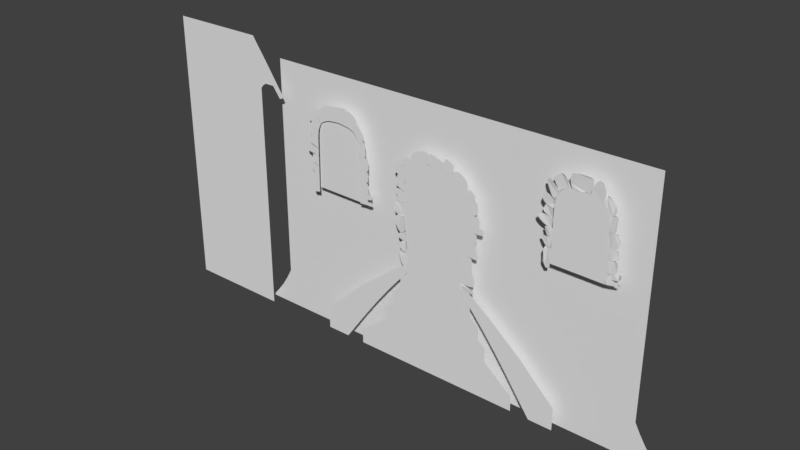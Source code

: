 # Source: Level2A_009.blend  (saved by Blender 2.79.0; exported with 4.5.12 LTS)
import bpy
from mathutils import Matrix  # noqa: F401  (used for matrix-valued properties, if any)

bpy.ops.wm.read_factory_settings(use_empty=True)
scene = bpy.context.scene
scene.name = 'Scene'

# ---- collections
col_collection_1 = bpy.data.collections.new('Collection 1'); scene.collection.children.link(col_collection_1)

# ---- world
world_world = bpy.data.worlds.new('World'); scene.world = world_world
world_world.color = (0.05088, 0.05088, 0.05088)
world_world.use_sun_shadow = False
world_world.sun_shadow_jitter_overblur = 0.0
world_world.cycles.sampling_method = 'MANUAL'

# ---- meshes
me_circle_001 = bpy.data.meshes.new('Circle.001')
me_circle_001.from_pydata([(0.0, 1.0, 0.0), (-0.1951, 0.9808, 0.0), (-0.3827, 0.9239, 0.0), (-0.5556, 0.8315, 0.0), (-0.7071, 0.7071, 0.0), (-0.8315, 0.5556, 0.0), (-0.9239, 0.3827, 0.0), (-0.9808, 0.1951, 0.0), (-1.0, 7.55e-08, 0.0), (-0.9808, -0.1951, 0.0), (-0.9239, -0.3827, 0.0), (-0.8315, -0.5556, 0.0), (-0.7071, -0.7071, 0.0), (-0.5556, -0.8315, 0.0), (-0.3827, -0.9239, 0.0), (-0.1951, -0.9808, 0.0), (3.258e-07, -1.0, 0.0), (0.1951, -0.9808, 0.0), (0.3827, -0.9239, 0.0), (0.5556, -0.8315, 0.0), (0.7071, -0.7071, 0.0), (0.8315, -0.5556, 0.0), (0.9239, -0.3827, 0.0), (0.9808, -0.1951, 0.0), (1.0, 9.656e-07, 0.0), (0.9808, 0.1951, 0.0), (0.9239, 0.3827, 0.0), (0.8315, 0.5556, 0.0), (0.7071, 0.7071, 0.0), (0.5556, 0.8315, 0.0), (0.3827, 0.9239, 0.0), (0.1951, 0.9808, 0.0)], [(1, 0), (2, 1), (3, 2), (4, 3), (5, 4), (6, 5), (7, 6), (8, 7), (9, 8), (10, 9), (11, 10), (12, 11), (13, 12), (14, 13), (15, 14), (16, 15), (17, 16), (18, 17), (19, 18), (20, 19), (21, 20), (22, 21), (23, 22), (24, 23), (25, 24), (26, 25), (27, 26), (28, 27), (29, 28), (30, 29), (31, 30), (0, 31)], [])
me_circle_001.use_remesh_preserve_volume = False
me_circle_001.use_remesh_preserve_attributes = False
me_circle_001.use_mirror_vertex_groups = False
me_circle_001.update()
me_plane_010 = bpy.data.meshes.new('Plane.010')
me_plane_010.from_pydata([(-1.516, 0.2181, -5.324e-08), (1.568, 0.2181, -5.324e-08), (-0.9366, 1.062, 5.644e-09), (0.9804, 1.062, 5.644e-09), (-1.516, -0.305, -3.038e-08), (1.568, -0.305, -3.038e-08), (-1.887, -0.7891, -9.217e-09), (1.939, -0.7891, -9.217e-09), (-1.887, -1.441, 1.93e-08), (1.939, -1.441, 1.93e-08), (-2.201, -1.784, 3.429e-08), (2.253, -1.784, 3.429e-08), (-2.201, -2.564, 6.838e-08), (2.253, -2.564, 6.838e-08), (-3.355, -3.896, 1.266e-07), (3.407, -3.896, 1.266e-07), (-3.355, -4.729, 1.63e-07), (3.407, -4.729, 1.63e-07)], [], [(0, 1, 3, 2), (1, 0, 4, 5), (5, 4, 6, 7), (7, 6, 8, 9), (9, 8, 10, 11), (11, 10, 12, 13), (13, 12, 14, 15), (15, 14, 16, 17)])
me_plane_010.use_remesh_preserve_volume = False
me_plane_010.use_remesh_preserve_attributes = False
me_plane_010.use_mirror_vertex_groups = False
me_plane_010.update()
me_plane_009 = bpy.data.meshes.new('Plane.009')
me_plane_009.from_pydata([(10.32, -1.0, 2.842e-14), (8.325, -1.0, 2.842e-14), (10.29, 0.9375, 2.842e-14), (8.356, 0.9375, 2.842e-14), (10.32, 4.768e-07, 2.842e-14), (8.325, 4.768e-07, 2.842e-14), (8.325, 0.5, 2.842e-14), (10.32, 0.4375, 2.842e-14), (9.325, 0.9889, 4.873e-10), (9.825, 0.9916, 3.654e-10), (8.825, 0.9916, 3.654e-10), (10.04, 1.0, 2.842e-14), (8.606, 1.0, 2.842e-14), (8.45, 1.0, 2.842e-14), (8.325, 0.75, 2.842e-14), (10.2, 1.0, 2.842e-14), (10.32, 0.75, 2.842e-14), (8.988, 2.154, 8.686e-08), (7.643, 1.803, 5.505e-08), (8.089, 2.202, 8.731e-08), (8.553, 2.204, 8.719e-08), (7.856, 2.109, 7.86e-08), (8.756, 2.212, 8.686e-08), (7.756, 2.03, 7.037e-08), (7.683, 1.938, 6.204e-08), (7.627, 1.632, 5.53e-08), (8.901, 2.212, 8.686e-08), (7.607, 0.01892, 7.062e-08), (7.607, 0.9467, 7.062e-08), (7.607, 1.411, 7.062e-08), (7.448, 3.673, 2.283e-07), (6.323, 3.379, 2.018e-07), (6.696, 3.712, 2.287e-07), (7.084, 3.714, 2.286e-07), (6.501, 3.635, 2.214e-07), (7.254, 3.721, 2.283e-07), (6.417, 3.569, 2.146e-07), (6.356, 3.492, 2.076e-07), (6.31, 3.236, 2.02e-07), (7.375, 3.721, 2.283e-07), (6.293, 1.887, 2.148e-07), (6.293, 2.663, 2.148e-07), (6.293, 3.051, 2.148e-07), (6.066, 4.83, 3.465e-07), (5.183, 4.599, 3.256e-07), (5.476, 4.861, 3.468e-07), (5.781, 4.863, 3.468e-07), (5.323, 4.8, 3.411e-07), (5.914, 4.868, 3.465e-07), (5.257, 4.748, 3.357e-07), (5.209, 4.688, 3.302e-07), (5.173, 4.487, 3.258e-07), (6.009, 4.868, 3.465e-07), (5.16, 3.428, 3.359e-07), (5.16, 4.037, 3.359e-07), (5.16, 4.341, 3.359e-07), (4.758, 5.894, 4.467e-07), (4.087, 5.719, 4.309e-07), (4.31, 5.918, 4.469e-07), (4.541, 5.919, 4.469e-07), (4.193, 5.872, 4.426e-07), (4.642, 5.923, 4.467e-07), (4.143, 5.832, 4.385e-07), (4.107, 5.786, 4.343e-07), (4.079, 5.634, 4.31e-07), (4.714, 5.923, 4.467e-07), (4.069, 4.83, 4.386e-07), (4.069, 5.292, 4.386e-07), (4.069, 5.523, 4.386e-07), (3.713, 6.713, 5.237e-07), (3.201, 6.579, 5.116e-07), (3.371, 6.731, 5.239e-07), (3.548, 6.732, 5.238e-07), (3.282, 6.696, 5.206e-07), (3.625, 6.735, 5.237e-07), (3.244, 6.666, 5.174e-07), (3.216, 6.631, 5.143e-07), (3.195, 6.514, 5.117e-07), (3.68, 6.735, 5.237e-07), (3.188, 5.9, 5.175e-07), (3.188, 6.253, 5.175e-07), (3.188, 6.43, 5.175e-07), (2.752, 7.42, 5.904e-07), (2.387, 7.325, 5.817e-07), (2.508, 7.433, 5.905e-07), (2.634, 7.434, 5.905e-07), (2.445, 7.408, 5.881e-07), (2.689, 7.436, 5.904e-07), (2.418, 7.386, 5.859e-07), (2.398, 7.361, 5.836e-07), (2.383, 7.278, 5.818e-07), (2.728, 7.436, 5.904e-07), (2.378, 6.841, 5.86e-07), (2.378, 7.093, 5.86e-07), (2.378, 7.218, 5.86e-07), (1.874, 7.998, 6.374e-07), (1.617, 7.931, 6.314e-07), (1.703, 8.007, 6.375e-07), (1.791, 8.008, 6.375e-07), (1.658, 7.99, 6.359e-07), (1.83, 8.009, 6.374e-07), (1.639, 7.975, 6.343e-07), (1.625, 7.957, 6.327e-07), (1.614, 7.899, 6.314e-07), (1.858, 8.009, 6.374e-07), (1.611, 7.591, 6.343e-07), (1.611, 7.768, 6.343e-07), (1.611, 7.856, 6.343e-07)], [], [(0, 4, 7, 16, 2, 15, 11, 9, 8, 10, 12, 13, 3, 14, 6, 5, 1), (11, 22, 20, 9), (8, 19, 21, 10), (15, 26, 22, 11), (12, 23, 24, 13), (3, 18, 25, 14), (9, 20, 19, 8), (13, 24, 18, 3), (2, 17, 26, 15), (10, 21, 23, 12), (6, 29, 28, 5), (5, 28, 27, 1), (6, 14, 25, 29), (21, 34, 36, 23), (17, 30, 39, 26), (26, 39, 35, 22), (22, 35, 33, 20), (28, 41, 40, 27), (19, 32, 34, 21), (23, 36, 37, 24), (29, 42, 41, 28), (20, 33, 32, 19), (18, 31, 38, 25), (25, 38, 42, 29), (24, 37, 31, 18), (33, 46, 45, 32), (42, 55, 54, 41), (31, 44, 51, 38), (37, 50, 44, 31), (34, 47, 49, 36), (38, 51, 55, 42), (30, 43, 52, 39), (39, 52, 48, 35), (35, 48, 46, 33), (32, 45, 47, 34), (41, 54, 53, 40), (36, 49, 50, 37), (48, 61, 59, 46), (45, 58, 60, 47), (54, 67, 66, 53), (49, 62, 63, 50), (46, 59, 58, 45), (55, 68, 67, 54), (44, 57, 64, 51), (50, 63, 57, 44), (47, 60, 62, 49), (51, 64, 68, 55), (43, 56, 65, 52), (52, 65, 61, 48), (60, 73, 75, 62), (64, 77, 81, 68), (56, 69, 78, 65), (65, 78, 74, 61), (61, 74, 72, 59), (58, 71, 73, 60), (67, 80, 79, 66), (62, 75, 76, 63), (59, 72, 71, 58), (68, 81, 80, 67), (57, 70, 77, 64), (63, 76, 70, 57), (75, 88, 89, 76), (72, 85, 84, 71), (81, 94, 93, 80), (70, 83, 90, 77), (76, 89, 83, 70), (73, 86, 88, 75), (77, 90, 94, 81), (69, 82, 91, 78), (78, 91, 87, 74), (74, 87, 85, 72), (71, 84, 86, 73), (80, 93, 92, 79), (87, 100, 98, 85), (84, 97, 99, 86), (93, 106, 105, 92), (88, 101, 102, 89), (85, 98, 97, 84), (94, 107, 106, 93), (83, 96, 103, 90), (89, 102, 96, 83), (86, 99, 101, 88), (90, 103, 107, 94), (82, 95, 104, 91), (91, 104, 100, 87)])
me_plane_009.use_remesh_preserve_volume = False
me_plane_009.use_remesh_preserve_attributes = False
me_plane_009.use_mirror_vertex_groups = False
me_plane_009.update()
me_plane_008 = bpy.data.meshes.new('Plane.008')
me_plane_008.from_pydata([(-1.0, -1.0, 0.0), (1.0, -1.0, 0.0), (-0.9688, 0.9375, 0.0), (0.9688, 0.9375, 0.0), (-1.0, 0.0, 0.0), (1.0, 0.0, 0.0), (1.0, 0.5, 0.0), (-1.0, 0.4375, 0.0), (0.0, 0.9889, 4.872e-10), (-0.5, 0.9916, 3.654e-10), (0.5, 0.9916, 3.654e-10), (-0.7188, 1.0, 0.0), (0.7188, 1.0, 0.0), (0.875, 1.0, 0.0), (1.0, 0.75, 0.0), (-0.875, 1.0, 0.0), (-1.0, 0.75, 0.0), (0.3369, 2.154, 8.686e-08), (1.682, 1.803, 5.505e-08), (1.236, 2.202, 8.731e-08), (0.7718, 2.204, 8.719e-08), (1.469, 2.109, 7.86e-08), (0.5688, 2.212, 8.686e-08), (1.569, 2.03, 7.037e-08), (1.642, 1.938, 6.204e-08), (1.698, 1.632, 5.53e-08), (0.4239, 2.212, 8.686e-08), (1.718, 0.01892, 7.062e-08), (1.718, 0.9467, 7.062e-08), (1.718, 1.411, 7.062e-08), (1.877, 3.673, 2.283e-07), (3.002, 3.379, 2.018e-07), (2.629, 3.712, 2.287e-07), (2.241, 3.714, 2.286e-07), (2.824, 3.635, 2.214e-07), (2.071, 3.721, 2.283e-07), (2.908, 3.569, 2.146e-07), (2.968, 3.492, 2.076e-07), (3.015, 3.236, 2.02e-07), (1.95, 3.721, 2.283e-07), (3.032, 1.887, 2.148e-07), (3.032, 2.663, 2.148e-07), (3.032, 3.051, 2.148e-07), (3.259, 4.83, 3.465e-07), (4.142, 4.599, 3.256e-07), (3.849, 4.861, 3.468e-07), (3.544, 4.863, 3.468e-07), (4.002, 4.8, 3.411e-07), (3.411, 4.868, 3.465e-07), (4.068, 4.748, 3.357e-07), (4.116, 4.688, 3.302e-07), (4.152, 4.487, 3.258e-07), (3.316, 4.868, 3.465e-07), (4.165, 3.428, 3.359e-07), (4.165, 4.037, 3.359e-07), (4.165, 4.341, 3.359e-07), (4.567, 5.894, 4.467e-07), (5.238, 5.719, 4.309e-07), (5.015, 5.918, 4.469e-07), (4.784, 5.919, 4.469e-07), (5.131, 5.872, 4.426e-07), (4.683, 5.923, 4.467e-07), (5.181, 5.832, 4.385e-07), (5.218, 5.786, 4.343e-07), (5.245, 5.634, 4.31e-07), (4.61, 5.923, 4.467e-07), (5.255, 4.83, 4.386e-07), (5.255, 5.292, 4.386e-07), (5.255, 5.523, 4.386e-07), (5.612, 6.713, 5.237e-07), (6.124, 6.579, 5.116e-07), (5.954, 6.731, 5.239e-07), (5.777, 6.732, 5.238e-07), (6.043, 6.696, 5.206e-07), (5.7, 6.735, 5.237e-07), (6.081, 6.666, 5.174e-07), (6.109, 6.631, 5.143e-07), (6.13, 6.514, 5.117e-07), (5.645, 6.735, 5.237e-07), (6.137, 5.9, 5.175e-07), (6.137, 6.253, 5.175e-07), (6.137, 6.43, 5.175e-07), (6.573, 7.42, 5.904e-07), (6.938, 7.325, 5.817e-07), (6.817, 7.433, 5.905e-07), (6.691, 7.434, 5.905e-07), (6.88, 7.408, 5.881e-07), (6.636, 7.436, 5.904e-07), (6.907, 7.386, 5.859e-07), (6.927, 7.361, 5.836e-07), (6.942, 7.278, 5.818e-07), (6.597, 7.436, 5.904e-07), (6.947, 6.841, 5.86e-07), (6.947, 7.093, 5.86e-07), (6.947, 7.218, 5.86e-07), (7.451, 7.998, 6.374e-07), (7.707, 7.931, 6.314e-07), (7.622, 8.007, 6.375e-07), (7.534, 8.008, 6.375e-07), (7.667, 7.99, 6.359e-07), (7.495, 8.009, 6.374e-07), (7.686, 7.975, 6.343e-07), (7.7, 7.957, 6.327e-07), (7.71, 7.899, 6.314e-07), (7.467, 8.009, 6.374e-07), (7.714, 7.591, 6.343e-07), (7.714, 7.768, 6.343e-07), (7.714, 7.856, 6.343e-07)], [], [(0, 1, 5, 6, 14, 3, 13, 12, 10, 8, 9, 11, 15, 2, 16, 7, 4), (11, 9, 20, 22), (8, 10, 21, 19), (15, 11, 22, 26), (12, 13, 24, 23), (3, 14, 25, 18), (9, 8, 19, 20), (13, 3, 18, 24), (2, 15, 26, 17), (10, 12, 23, 21), (6, 5, 28, 29), (5, 1, 27, 28), (6, 29, 25, 14), (21, 23, 36, 34), (17, 26, 39, 30), (26, 22, 35, 39), (22, 20, 33, 35), (28, 27, 40, 41), (19, 21, 34, 32), (23, 24, 37, 36), (29, 28, 41, 42), (20, 19, 32, 33), (18, 25, 38, 31), (25, 29, 42, 38), (24, 18, 31, 37), (33, 32, 45, 46), (42, 41, 54, 55), (31, 38, 51, 44), (37, 31, 44, 50), (34, 36, 49, 47), (38, 42, 55, 51), (30, 39, 52, 43), (39, 35, 48, 52), (35, 33, 46, 48), (32, 34, 47, 45), (41, 40, 53, 54), (36, 37, 50, 49), (48, 46, 59, 61), (45, 47, 60, 58), (54, 53, 66, 67), (49, 50, 63, 62), (46, 45, 58, 59), (55, 54, 67, 68), (44, 51, 64, 57), (50, 44, 57, 63), (47, 49, 62, 60), (51, 55, 68, 64), (43, 52, 65, 56), (52, 48, 61, 65), (60, 62, 75, 73), (64, 68, 81, 77), (56, 65, 78, 69), (65, 61, 74, 78), (61, 59, 72, 74), (58, 60, 73, 71), (67, 66, 79, 80), (62, 63, 76, 75), (59, 58, 71, 72), (68, 67, 80, 81), (57, 64, 77, 70), (63, 57, 70, 76), (75, 76, 89, 88), (72, 71, 84, 85), (81, 80, 93, 94), (70, 77, 90, 83), (76, 70, 83, 89), (73, 75, 88, 86), (77, 81, 94, 90), (69, 78, 91, 82), (78, 74, 87, 91), (74, 72, 85, 87), (71, 73, 86, 84), (80, 79, 92, 93), (87, 85, 98, 100), (84, 86, 99, 97), (93, 92, 105, 106), (88, 89, 102, 101), (85, 84, 97, 98), (94, 93, 106, 107), (83, 90, 103, 96), (89, 83, 96, 102), (86, 88, 101, 99), (90, 94, 107, 103), (82, 91, 104, 95), (91, 87, 100, 104)])
me_plane_008.use_remesh_preserve_volume = False
me_plane_008.use_remesh_preserve_attributes = False
me_plane_008.use_mirror_vertex_groups = False
me_plane_008.update()
me_plane_007 = bpy.data.meshes.new('Plane.007')
me_plane_007.from_pydata([(2.297, -7.055, -0.01107), (4.788, -5.362, -0.01107), (2.282, -5.141, -0.01107), (3.921, -4.579, -0.01107), (2.915, -4.975, -0.01107), (2.46, -5.112, -0.01107), (3.384, -4.837, -0.01107), (2.043, -5.343, -0.01107), (2.082, -6.81, -0.01107), (3.636, -6.847, -0.01107), (2.648, -7.138, -0.01107), (2.018, -6.465, -0.01107), (3.11, -7.042, -0.01107), (4.06, -6.636, -0.01107), (4.373, -4.962, -0.01107), (4.658, -5.15, -0.01107), (4.757, -5.719, -0.01107), (5.233, -5.269, -0.01107), (6.112, -4.003, -0.01107), (3.942, -4.572, -0.01107), (5.321, -2.699, -0.01107), (6.016, -4.905, -0.01107), (6.166, -4.484, -0.01107), (5.682, -5.184, -0.01107), (4.753, -5.158, -0.01107), (4.325, -4.923, -0.01107), (4.278, -4.34, -0.01107), (4.026, -4.667, -0.01107), (4.072, -4.472, -0.01107), (4.738, -3.943, -0.01107), (4.598, -4.135, -0.01107), (4.955, -3.575, -0.01107), (5.068, -3.346, -0.01107), (5.913, -3.555, -0.01107), (5.675, -3.223, -0.01107), (5.242, -2.863, -0.01107), (7.302, -2.707, -0.01107), (5.659, -1.449, -0.01107), (6.423, -4.246, -0.01107), (5.318, -2.708, -0.01107), (5.496, -2.123, -0.01107), (5.427, -2.341, -0.01107), (5.579, -1.872, -0.01107), (6.089, -3.803, -0.01107), (6.377, -4.211, -0.01107), (6.692, -4.037, -0.01107), (6.467, -4.218, -0.01107), (7.035, -3.422, -0.01107), (6.838, -2.29, -0.01107), (7.191, -3.008, -0.01107), (7.29, -2.796, -0.01107), (7.292, -2.613, -0.01107), (4.31, -6.42, -0.01107), (4.637, -5.983, -0.01107), (4.474, -6.202, -0.01107), (-3.444, 6.772, -9.091e-07), (-4.7, 9.53, -9.066e-07), (-3.197, 9.263, -9.359e-07), (-5.244, 6.948, -1.883e-06), (-5.387, 6.806, -1.882e-06), (-5.145, 6.955, -1.883e-06), (-3.643, 6.789, -1.902e-06), (-4.619, 6.898, -1.889e-06), (-4.138, 6.86, -1.894e-06), (-4.882, 6.92, -1.887e-06), (-3.887, 6.824, -1.898e-06), (-4.378, 6.869, -1.893e-06), (-5.389, 6.153, -1.871e-06), (-5.413, 6.685, -1.878e-06), (6.994, -0.4369, -0.01107), (5.906, 0.1916, -0.01107), (6.804, -2.212, -0.01107), (5.711, -1.466, -0.01107), (6.383, -1.958, -0.01107), (6.966, -1.492, -0.01107), (6.856, -2.168, -0.01107), (6.725, -2.195, -0.01107), (7.073, -0.9263, -0.01107), (6.302, 0.01653, -0.01107), (7.07, -0.5983, -0.01107), (6.888, -0.3279, -0.01107), (7.008, -1.208, -0.01107), (6.919, -1.874, -0.01107), (-4.361, -3.427, -0.01107), (-2.996, -3.351, -0.01107), (-4.545, -2.028, -0.01107), (-3.42, -1.94, -0.01107), (-3.797, -1.984, -0.01107), (-4.88, -2.643, -0.01107), (-4.653, -2.133, -0.01107), (-4.399, -2.044, -0.01107), (-4.579, -3.092, -0.01107), (-3.43, -3.389, -0.01107), (-4.496, -3.203, -0.01107), (-4.172, -3.506, -0.01107), (-4.813, -2.88, -0.01107), (-4.792, -2.391, -0.01107), (-4.438, -3.326, -0.01107), (6.91, 1.989, -0.01107), (5.871, 1.081, -0.01107), (7.01, 0.03839, -0.01107), (5.882, 0.66, -0.01107), (6.103, 0.1347, -0.01107), (6.346, 0.02888, -0.01107), (5.904, 0.3294, -0.01107), (6.617, -0.02789, -0.01107), (6.857, -0.03455, -0.01107), (6.944, 1.043, -0.01107), (7.014, 1.481, -0.01107), (7.061, 0.4508, -0.01107), (7.057, 1.747, -0.01107), (7.038, 0.6973, -0.01107), (6.885, 1.277, -0.01107), (7.065, 0.2095, -0.01107), (7.005, 1.88, -0.01107), (7.063, 1.606, -0.01107), (6.937, 1.378, -0.01107), (6.893, 1.165, -0.01107), (7.0, 0.8963, -0.01107), (6.351, 2.104, -0.01107), (5.953, 1.981, -0.01107), (6.759, 2.064, -0.01107), (5.862, 1.498, -0.01107), (6.559, 2.101, -0.01107), (6.171, 2.072, -0.01107), (5.859, 1.806, -0.01107), (-3.698, 4.117, -0.01107), (-4.472, 5.641, -0.01107), (-4.862, 4.339, -0.01107), (-4.797, 5.684, -0.01107), (-3.594, 5.351, -0.01107), (-4.167, 5.616, -0.01107), (-3.642, 4.866, -0.01107), (-4.653, 5.659, -0.01107), (-5.115, 5.685, -0.01107), (-4.934, 5.694, -0.01107), (-5.17, 5.12, -0.01107), (-5.176, 5.459, -0.01107), (-5.188, 5.611, -0.01107), (-5.145, 4.926, -0.01107), (-4.271, 4.245, -0.01107), (-5.082, 4.566, -0.01107), (-5.04, 4.405, -0.01107), (-5.117, 4.734, -0.01107), (-4.975, 4.308, -0.01107), (-1.512, -4.749, -0.01107), (-3.702, -3.904, -0.01107), (-2.534, -5.56, -0.01107), (-3.546, -4.619, -0.01107), (-3.09, -5.211, -0.01107), (-2.812, -5.414, -0.01107), (-3.346, -4.947, -0.01107), (-1.38, -5.126, -0.01107), (-2.08, -4.42, -0.01107), (-1.779, -4.587, -0.01107), (-2.838, -3.626, -0.01107), (-2.664, -3.908, -0.01107), (-2.478, -4.148, -0.01107), (-2.975, -3.36, -0.01107), (-3.664, -4.253, -0.01107), (-3.52, -3.405, -0.01107), (-3.619, -3.463, -0.01107), (-3.332, -3.362, -0.01107), (-3.68, -3.63, -0.01107), (-1.583, -5.449, -0.01107), (-1.446, -5.294, -0.01107), (-1.309, -4.823, -0.01107), (-2.008, -5.642, -0.01107), (-1.776, -5.573, -0.01107), (-2.265, -5.639, -0.01107), (0.4297, -6.606, -0.01107), (2.041, -5.583, -0.01107), (0.3737, -5.182, -0.01107), (1.628, -5.197, -0.01107), (1.03, -5.231, -0.01107), (0.6057, -5.201, -0.01107), (1.279, -5.209, -0.01107), (0.09397, -6.47, -0.01107), (1.063, -6.826, -0.01107), (0.7447, -6.711, -0.01107), (1.797, -7.048, -0.01107), (1.596, -7.022, -0.01107), (1.349, -6.934, -0.01107), (1.94, -6.994, -0.01107), (2.034, -5.166, -0.01107), (2.019, -6.752, -0.01107), (2.018, -6.522, -0.01107), (2.007, -6.892, -0.01107), (2.02, -6.289, -0.01107), (-0.1247, -6.284, -0.01107), (0.04261, -6.391, -0.01107), (0.196, -6.526, -0.01107), (0.09184, -5.496, -0.01107), (-0.02993, -5.84, -0.01107), (0.199, -5.178, -0.01107), (-0.04383, -6.364, -0.01107), (0.07579, -6.424, -0.01107), (-0.1221, -6.098, -0.01107), (-3.817, 0.1921, -0.01107), (-5.078, -0.1205, -0.01107), (-3.421, -1.921, -0.01107), (-5.12, -1.923, -0.01107), (-3.905, -2.015, -0.01107), (-3.663, -1.965, -0.01107), (-4.547, -2.024, -0.01107), (-4.28, -2.059, -0.01107), (-4.915, -2.032, -0.01107), (-4.693, -2.07, -0.01107), (-5.061, -1.981, -0.01107), (-5.223, -1.441, -0.01107), (-5.157, -1.845, -0.01107), (-5.249, -0.5097, -0.01107), (-5.205, -1.643, -0.01107), (-5.254, -0.9263, -0.01107), (-5.195, -0.2287, -0.01107), (-4.897, -0.002209, -0.01107), (-4.72, 0.09363, -0.01107), (-4.079, 0.1742, -0.01107), (-4.399, 0.1439, -0.01107), (-0.2518, -5.125, -0.01107), (-1.502, -6.506, -0.01107), (0.1731, -5.149, -0.01107), (-0.444, -7.066, -0.01107), (0.01801, -5.698, -0.01107), (0.09394, -5.422, -0.01107), (-0.223, -6.508, -0.01107), (-0.1135, -6.117, -0.01107), (-0.306, -6.862, -0.01107), (-0.2641, -6.691, -0.01107), (-0.3603, -6.981, -0.01107), (-0.7813, -6.923, -0.01107), (-0.5768, -7.021, -0.01107), (-1.241, -6.694, -0.01107), (-0.68, -6.964, -0.01107), (-1.031, -6.797, -0.01107), (-1.437, -6.61, -0.01107), (-1.58, -6.366, -0.01107), (-1.604, -6.166, -0.01107), (-1.311, -4.798, -0.01107), (-1.627, -6.011, -0.01107), (-0.869, -4.981, -0.01107), (-1.527, -5.624, -0.01107), (-3.775, 1.648, -0.01107), (-5.553, 1.796, -0.01107), (-3.805, 0.1713, -0.01107), (-5.446, 0.352, -0.01107), (-4.267, 0.1435, -0.01107), (-4.031, 0.1592, -0.01107), (-5.015, 0.1378, -0.01107), (-4.67, 0.1319, -0.01107), (-5.309, 0.1842, -0.01107), (-5.164, 0.1351, -0.01107), (-5.391, 0.2704, -0.01107), (-5.512, 0.6798, -0.01107), (-5.468, 0.4342, -0.01107), (-5.538, 1.275, -0.01107), (-5.499, 0.5568, -0.01107), (-5.529, 1.004, -0.01107), (-5.546, 1.522, -0.01107), (-5.532, 1.882, -0.01107), (-5.469, 1.956, -0.01107), (-4.442, 2.138, -0.01107), (-5.313, 2.047, -0.01107), (-3.782, 2.147, -0.01107), (-4.789, 2.137, -0.01107), (-3.715, 2.866, -0.01107), (-6.149, 2.573, -0.01107), (-3.772, 2.127, -0.01107), (-6.112, 1.933, -0.01107), (-5.204, 2.043, -0.01107), (-4.371, 2.136, -0.01107), (-4.071, 2.135, -0.01107), (-4.673, 2.125, -0.01107), (-5.673, 1.885, -0.01107), (-5.448, 1.973, -0.01107), (-5.834, 1.814, -0.01107), (-5.763, 1.843, -0.01107), (-6.004, 1.848, -0.01107), (-5.92, 1.82, -0.01107), (-6.068, 1.879, -0.01107), (-6.16, 2.258, -0.01107), (-6.14, 2.098, -0.01107), (-6.173, 2.425, -0.01107), (-6.173, 2.5, -0.01107), (-5.489, 2.824, -0.01107), (-5.962, 2.758, -0.01107), (-4.376, 2.846, -0.01107), (-6.09, 2.686, -0.01107), (-4.673, 2.831, -0.01107), (-5.808, 2.818, -0.01107), (-4.077, 2.853, -0.01107), (-5.4, 6.421, -1.874e-06), (-5.226, 5.783, -1.877e-06), (-4.665, 5.661, -1.889e-06), (-5.116, 5.704, -1.884e-06), (-3.785, 5.442, -1.911e-06), (-4.198, 5.621, -1.894e-06), (-4.897, 5.687, -1.886e-06), (-4.007, 5.542, -1.901e-06), (-4.438, 5.633, -1.892e-06), (-5.32, 5.893, -1.867e-06), (-3.594, 5.346, -1.92e-06), (-5.343, 6.898, -1.888e-06), (-3.417, 6.717, -1.909e-06), (-4.267, 4.232, -1.92e-06), (-5.063, 2.89, -1.885e-06), (-5.153, 3.014, -1.883e-06), (-4.95, 2.87, -1.886e-06), (-5.06, 4.284, -1.896e-06), (-5.209, 3.553, -1.883e-06), (-5.172, 3.149, -1.883e-06), (-5.221, 3.984, -1.883e-06), (-5.193, 3.337, -1.883e-06), (-5.205, 4.199, -1.883e-06), (-5.207, 3.768, -1.883e-06), (-4.791, 2.843, -1.889e-06), (-4.07, 2.865, -1.887e-06), (-4.437, 2.854, -1.888e-06), (-5.131, 2.929, -1.884e-06), (-3.706, 2.876, -1.886e-06), (-4.883, 4.331, -1.913e-06), (-3.699, 4.1, -1.931e-06), (-4.523, 7.038, -8.842e-07), (-4.015, 6.856, -8.988e-07), (-3.731, 6.81, -9.044e-07), (-4.294, 6.92, -8.918e-07), (-3.592, 6.78, -9.077e-07), (-4.161, 6.879, -8.961e-07), (-3.878, 6.828, -9.02e-07), (-4.421, 6.948, -8.888e-07), (-4.634, 8.318, -8.921e-07), (-4.612, 7.672, -8.865e-07), (-4.661, 8.965, -8.977e-07), (-4.579, 7.274, -8.946e-07), (-4.638, 8.642, -8.949e-07), (-4.635, 7.995, -8.893e-07), (-4.686, 9.248, -9.001e-07), (-4.489, 6.987, -8.849e-07), (-4.551, 7.098, -8.906e-07), (-4.715, 9.45, -9.018e-07), (-3.972, 9.437, -9.196e-07), (-4.478, 9.551, -9.089e-07), (-3.584, 9.35, -9.278e-07), (-4.646, 9.559, -9.079e-07), (-3.778, 9.393, -9.237e-07), (-4.166, 9.481, -9.155e-07), (-3.39, 9.306, -9.318e-07), (-3.081, 11.5, -9.355e-07), (-4.931, 11.45, -9.345e-07), (-3.194, 9.268, -9.454e-07), (-5.047, 10.09, -8.711e-07), (-4.221, 9.484, -9.257e-07), (-3.626, 9.369, -9.361e-07), (-4.737, 9.664, -9.093e-07), (-3.372, 9.304, -9.417e-07), (-4.513, 9.561, -9.187e-07), (-3.928, 9.429, -9.306e-07), (-4.929, 9.894, -8.885e-07), (-5.043, 10.65, -9.159e-07), (-5.056, 10.35, -8.953e-07), (-5.037, 11.03, -9.296e-07), (-5.011, 11.27, -9.324e-07), (-4.071, 11.62, -9.251e-07), (-4.537, 11.57, -9.297e-07), (-3.597, 11.62, -9.257e-07), (-4.757, 11.51, -9.349e-07), (-3.834, 11.61, -9.263e-07), (-4.294, 11.61, -9.265e-07), (-3.399, 11.62, -9.251e-07), (-5.057, 12.44, -0.06468), (-3.079, 11.53, 0.03793), (-5.018, 12.61, -0.05386), (-3.032, 12.28, -0.09143), (-3.933, 12.61, -0.01344), (-4.541, 12.69, -0.0304), (-4.826, 12.69, -0.04245), (-4.227, 12.64, -0.02115), (-3.493, 12.65, 0.002206), (-3.686, 12.61, -0.004205), (-3.234, 12.69, -0.0141), (-3.347, 12.69, -0.001311), (-3.023, 12.54, -0.0486), (-3.015, 12.68, -0.03041), (-3.029, 12.4, -0.07034), (-3.031, 12.05, -0.08117), (-3.033, 12.18, -0.09897), (-3.061, 11.82, -0.04066), (-3.066, 11.67, 0.00518), (-3.976, 11.74, -0.03243), (-3.43, 11.65, 0.03831), (-4.662, 11.92, -0.08193), (-3.249, 11.57, 0.0491), (-4.322, 11.81, -0.06749), (-3.673, 11.68, 0.008351), (-4.931, 12.07, -0.07663), (5.823, 2.689, 0.008472), (7.07, 2.194, -0.01444), (5.813, 3.392, 0.008956), (7.111, 4.074, -0.02005), (5.795, 4.195, -0.02745), (5.806, 3.967, 0.002034), (6.477, 4.268, -0.0647), (6.193, 4.275, -0.06218), (6.924, 4.153, 0.005315), (6.727, 4.221, -0.02826), (7.048, 4.104, 0.002575), (7.245, 3.466, -0.08036), (7.157, 3.993, -0.03939), (7.244, 2.668, -0.08023), (7.205, 3.794, -0.05865), (7.262, 3.062, -0.09095), (7.184, 2.365, -0.05135), (6.887, 2.136, 0.01589), (6.641, 2.119, 0.02877), (5.843, 1.969, 0.01556), (6.359, 2.116, 0.02584), (7.07, 4.506, 0.0383), (6.17, 6.994, -0.1377), (6.018, 4.275, -0.0211), (5.556, 6.44, -0.1914), (5.643, 5.502, -0.1193), (5.765, 4.214, -0.06826), (5.595, 5.987, -0.1639), (6.311, 4.297, 0.01554), (6.869, 4.314, 0.04546), (7.19, 5.692, 0.003401), (7.192, 4.828, 0.0231), (6.607, 4.27, 0.03828), (7.23, 5.241, 0.009318), (7.084, 6.119, 0.003636), (5.787, 6.72, -0.1953), (5.971, 6.91, -0.1757), (6.367, 6.993, -0.0906), (6.932, 6.478, 0.00111), (6.561, 6.912, -0.04601), (6.752, 6.743, -0.01405), (6.639, 7.324, -0.05096), (6.01, 8.252, 0.01275), (6.011, 6.946, -0.03272), (5.608, 8.295, -0.005127), (6.56, 8.023, -0.03235), (6.288, 8.197, 0.001292), (6.711, 7.692, -0.05474), (5.782, 8.281, 0.001307), (5.395, 8.175, 0.01345), (5.476, 8.26, 0.004999), (5.468, 7.604, -0.02133), (5.434, 7.833, -0.014), (5.412, 8.029, 0.003484), (5.483, 7.403, -0.02494), (6.357, 7.067, -0.03828), (5.511, 7.023, -0.05895), (5.54, 6.914, -0.0571), (5.507, 7.221, -0.04073), (5.544, 6.707, -0.04091), (5.778, 6.807, -0.03681), (5.659, 6.737, -0.03886), (6.414, 8.896, -0.02918), (6.114, 9.981, -0.02924), (5.344, 8.891, -0.09138), (5.74, 10.01, -0.04599), (5.296, 9.739, -0.06624), (5.615, 8.298, 0.03949), (5.383, 8.186, -0.07147), (5.321, 9.308, -0.08372), (6.03, 8.331, 0.04876), (6.382, 9.678, -0.02352), (6.194, 8.447, 0.0121), (6.463, 9.264, -0.0269), (5.824, 8.277, 0.06465), (5.47, 8.271, -0.01819), (6.316, 8.628, -0.01811), (5.507, 9.91, -0.05612), (5.113, 11.78, 0.02266), (6.669, 10.05, 0.04378), (5.199, 10.97, 0.01712), (5.882, 12.68, 0.0003245), (5.397, 12.75, -0.003595), (5.116, 12.66, 0.03992), (5.691, 12.69, -0.03287), (5.108, 12.39, 0.03806), (5.552, 12.73, -0.01971), (5.245, 12.73, 0.01869), (5.791, 12.68, -0.02861), (6.352, 11.39, -0.08104), (6.164, 12.06, -0.04745), (6.529, 10.82, -0.03383), (6.049, 12.36, -0.0268), (6.437, 11.09, -0.07077), (6.266, 11.72, -0.06819), (6.616, 10.59, 0.007724), (5.844, 12.69, -0.008993), (5.948, 12.57, -0.008834), (6.671, 10.21, 0.03258), (5.853, 10.04, -0.04907), (6.368, 10.0, 0.02786), (5.25, 10.0, -0.01109), (6.574, 9.985, 0.0466), (5.655, 10.01, -0.04323), (6.101, 10.03, -0.01514), (5.244, 10.38, 0.01254), (5.274, 9.749, -0.02716)], [], [(0, 8, 11, 7, 2, 5, 4, 6, 3, 14, 15, 1, 16, 53, 54, 52, 13, 9, 12, 10), (17, 24, 25, 27, 19, 28, 26, 30, 29, 31, 32, 35, 20, 34, 33, 18, 22, 21, 23), (36, 50, 49, 47, 45, 46, 38, 44, 43, 39, 41, 40, 42, 37, 48, 51), (303, 301, 295, 298, 296, 299, 293, 297, 294, 292, 300, 67, 291, 68, 59, 302, 58, 60, 64, 62, 66, 63, 65, 61), (69, 79, 77, 81, 74, 82, 75, 71, 76, 73, 72, 70, 78, 80), (83, 97, 93, 91, 95, 88, 96, 89, 85, 90, 87, 86, 84, 92, 94), (98, 114, 110, 115, 108, 116, 112, 117, 107, 118, 111, 109, 113, 100, 106, 105, 103, 102, 104, 101, 99, 122, 125, 120, 124, 119, 123, 121), (126, 140, 128, 144, 142, 141, 143, 139, 136, 137, 138, 134, 135, 129, 133, 127, 131, 130, 132), (148, 159, 146, 163, 161, 160, 162, 158, 155, 156, 157, 153, 154, 145, 166, 152, 165, 164, 168, 167, 169, 147, 150, 149, 151), (173, 184, 171, 188, 186, 185, 187, 183, 180, 181, 182, 178, 179, 170, 191, 177, 196, 190, 195, 189, 197, 193, 192, 194, 172, 175, 174, 176), (198, 200, 203, 202, 205, 204, 207, 206, 208, 201, 210, 212, 209, 213, 211, 214, 199, 215, 216, 218, 217), (219, 221, 224, 223, 226, 225, 228, 227, 229, 222, 231, 233, 230, 234, 232, 235, 220, 236, 237, 239, 241, 238, 240), (242, 244, 247, 246, 249, 248, 251, 250, 252, 245, 254, 256, 253, 257, 255, 258, 243, 259, 260, 262, 264, 261, 263), (265, 267, 271, 270, 272, 269, 274, 273, 276, 275, 278, 277, 279, 268, 281, 280, 282, 283, 266, 287, 285, 289, 284, 288, 286, 290), (321, 319, 316, 317, 315, 307, 305, 318, 306, 310, 312, 309, 314, 311, 313, 308, 320, 304), (57, 55, 326, 324, 328, 323, 327, 325, 329, 337, 322, 338, 333, 331, 335, 330, 334, 332, 336, 339, 56, 343, 341, 345, 340, 344, 342, 346), (347, 349, 354, 352, 356, 351, 355, 353, 357, 350, 359, 358, 360, 361, 348, 365, 363, 367, 362, 366, 364, 368), (369, 371, 375, 374, 376, 373, 378, 377, 380, 379, 382, 381, 383, 372, 385, 384, 386, 387, 370, 391, 389, 393, 388, 392, 390, 394), (395, 397, 400, 399, 402, 401, 404, 403, 405, 398, 407, 409, 406, 410, 408, 411, 396, 412, 413, 415, 414), (416, 424, 427, 423, 418, 421, 420, 422, 419, 430, 431, 417, 432, 434, 435, 433, 429, 425, 428, 426), (436, 450, 438, 455, 456, 454, 452, 451, 453, 449, 446, 447, 448, 444, 445, 439, 443, 437, 441, 440, 442), (457, 471, 467, 465, 469, 462, 470, 463, 459, 464, 461, 472, 460, 458, 466, 468), (475, 473, 480, 478, 482, 477, 481, 479, 483, 491, 476, 492, 487, 485, 489, 484, 488, 486, 490, 493, 474, 497, 495, 499, 494, 498, 501, 496, 500)])
me_plane_007.use_remesh_preserve_volume = False
me_plane_007.use_remesh_preserve_attributes = False
me_plane_007.use_mirror_vertex_groups = False
me_plane_007.update()
me_plane_006 = bpy.data.meshes.new('Plane.006')
me_plane_006.from_pydata([(-0.7859, -1.0, 0.0), (0.7859, -1.0, 0.0), (-0.7817, 0.9229, 3.369e-09), (0.7817, 0.9229, 3.369e-09), (0.0, 1.15, -6.548e-09), (-0.4899, 1.095, -4.132e-09), (0.4899, 1.095, -4.132e-09), (-0.6903, 1.017, -7.629e-10), (0.25, 1.138, -6.04e-09), (-0.25, 1.138, -6.04e-09), (0.6903, 1.017, -7.629e-10), (-0.743, 0.968, 1.399e-09), (0.125, 1.145, -6.357e-09), (-0.375, 1.119, -5.213e-09), (0.5926, 1.058, -2.543e-09), (-0.5926, 1.058, -2.543e-09), (0.375, 1.119, -5.213e-09), (-0.125, 1.145, -6.357e-09), (0.743, 0.968, 1.399e-09), (-0.92, 0.0, -8.882e-16), (-0.8394, -0.5, 0.0), (-0.9426, 0.5, 8.882e-16), (0.92, 0.0, -8.882e-16), (0.9426, 0.5, 8.882e-16), (0.8394, -0.5, 0.0), (0.8864, 0.7115, 1.685e-09), (0.8396, 0.8172, 2.527e-09), (0.92, 0.6057, 8.424e-10), (-0.8887, 0.7115, 1.685e-09), (-0.9222, 0.6057, 8.424e-10), (-0.8418, 0.8172, 2.527e-09)], [], [(0, 1, 24, 22, 23, 27, 25, 26, 3, 18, 10, 14, 6, 16, 8, 12, 4, 17, 9, 13, 5, 15, 7, 11, 2, 30, 28, 29, 21, 19, 20)])
me_plane_006.use_remesh_preserve_volume = False
me_plane_006.use_remesh_preserve_attributes = False
me_plane_006.use_mirror_vertex_groups = False
me_plane_006.update()
me_plane_005 = bpy.data.meshes.new('Plane.005')
me_plane_005.from_pydata([(-0.8459, -0.9394, -2.648e-09), (0.7534, -0.9587, -1.807e-09), (-0.8224, 0.6745, 1.423e-08), (0.73, 0.6745, 1.423e-08), (-0.04622, 1.294, -1.286e-08), (-0.446, 1.249, -1.09e-08), (0.3536, 1.249, -1.09e-08), (-0.7654, 0.9674, 1.427e-09), (0.1787, 1.274, -1.197e-08), (-0.2711, 1.278, -1.217e-08), (0.6729, 0.9674, 1.427e-09), (-0.1462, 1.289, -1.263e-08), (0.05373, 1.289, -1.263e-08), (0.7147, 0.8209, 7.827e-09), (-0.8071, 0.8209, 7.827e-09), (0.7031, 0.8942, 4.627e-09), (-0.7955, 0.8942, 4.627e-09), (0.599, 1.108, -4.735e-09), (0.5234, 1.179, -7.815e-09), (0.6445, 1.038, -1.654e-09), (-0.6914, 1.108, -4.735e-09), (-0.7369, 1.038, -1.654e-09), (-0.6159, 1.179, -7.815e-09)], [], [(0, 1, 3, 13, 15, 10, 19, 17, 18, 6, 8, 12, 4, 11, 9, 5, 22, 20, 21, 7, 16, 14, 2)])
me_plane_005.use_remesh_preserve_volume = False
me_plane_005.use_remesh_preserve_attributes = False
me_plane_005.use_mirror_vertex_groups = False
me_plane_005.update()
me_plane_003 = bpy.data.meshes.new('Plane.003')
me_plane_003.from_pydata([(-1.907, -1.605, -5.655e-08), (2.552, -1.113, -1.486e-08), (-1.212, 1.114, 5.476e-10), (1.513, 1.144, 1.974e-09), (0.0, 1.0, 0.0), (-0.5, 1.016, -7.203e-10), (0.5, 1.033, -1.441e-09), (-1.562, -0.2713, -2.946e-08), (-1.894, -1.514, -5.56e-08), (0.3486, -1.417, -3.779e-08), (-1.795, -1.627, -5.685e-08), (-1.8, -1.122, -4.79e-08), (-1.161, -1.572, -5.182e-08), (1.515, -1.263, -2.844e-08), (2.097, 0.0001931, -7.814e-09), (2.608, -0.9995, -1.637e-08), (2.439, -1.168, -1.986e-08), (3.875, 3.423, 5.941e-08), (3.32, 2.037, -6.622e-08), (5.927, 1.49, 3.489e-08), (4.742, 0.03451, -9.856e-08), (3.7, 2.815, 4.313e-09), (3.525, 2.371, -3.593e-08), (3.84, 3.122, 3.211e-08), (5.188, 0.3523, -6.821e-08), (4.303, 0.6146, -8.984e-08), (4.669, 0.08477, -9.864e-08), (4.844, 0.05066, -9.555e-08), (5.557, 0.9552, -1.356e-08), (4.918, 2.485, 4.973e-08), (4.388, 2.968, 5.586e-08), (5.437, 2.019, 4.515e-08), (3.319, 2.034, 8.987e-08), (1.517, 1.167, 1.127e-08), (4.506, 0.2599, 1.163e-07), (2.634, -0.9633, 4.934e-09), (2.352, 1.407, 3.306e-08), (1.953, 1.237, 1.76e-08), (2.874, 1.619, 5.225e-08), (3.707, 1.407, 1.018e-07), (4.245, 0.7014, 1.199e-07), (4.114, -0.05687, 8.923e-08), (4.498, 0.3104, 1.161e-07), (4.445, 0.2192, 1.143e-07), (3.305, -0.4221, 5.612e-08), (3.728, -0.2148, 7.492e-08), (2.984, -0.6789, 3.285e-08), (2.849, -0.8216, 1.992e-08), (2.273, -0.3425, 5.44e-09), (2.575, -0.91, 3.357e-09), (2.752, -0.9234, 1.068e-08), (5.814, 3.949, -5.64e-08), (3.977, 4.74, 1.318e-08), (5.243, 2.216, -4.384e-08), (3.88, 3.422, 6.729e-08), (3.943, 4.04, 3.65e-08), (3.917, 3.81, 5.899e-08), (3.978, 4.307, 1.725e-08), (4.836, 2.56, -1.092e-08), (5.193, 2.238, -4.011e-08), (5.467, 2.491, -6.932e-08), (5.281, 2.254, -4.564e-08), (5.687, 3.181, -6.744e-08), (5.283, 4.233, -3.284e-08), (5.762, 3.626, -6.192e-08), (5.819, 3.859, -5.811e-08), (5.786, 4.037, -5.054e-08), (5.534, 5.754, -9.943e-09), (3.996, 6.326, 3.859e-08), (5.35, 4.231, -3.155e-08), (3.984, 4.736, 1.639e-08), (4.897, 4.378, -1.6e-08), (5.497, 4.733, -2.526e-08), (5.387, 4.306, -3.126e-08), (5.269, 4.233, -2.923e-08), (5.571, 5.304, -1.722e-08), (4.999, 5.983, 7.441e-09), (5.554, 5.611, -1.291e-08), (5.431, 5.835, -5.949e-09), (5.534, 5.019, -2.124e-08), (5.47, 4.52, -2.826e-08), (6.247, 6.961, 9.951e-08), (4.002, 7.603, 1.544e-07), (6.093, 5.446, 7.856e-08), (3.991, 6.298, 1.58e-07), (5.64, 5.593, 9.412e-08), (6.238, 5.909, 8.133e-08), (6.138, 5.499, 7.687e-08), (6.012, 5.447, 8.089e-08), (6.335, 6.48, 8.936e-08), (5.01, 7.386, 1.347e-07), (6.326, 6.806, 9.547e-08), (6.14, 7.062, 1.053e-07), (6.275, 6.195, 8.534e-08), (6.211, 5.696, 7.832e-08), (5.103, 8.818, 2.678e-07), (3.995, 9.233, 3.02e-07), (5.162, 7.235, 2.408e-07), (3.981, 7.549, 2.714e-07), (4.709, 7.383, 2.563e-07), (5.223, 7.772, 2.502e-07), (5.207, 7.289, 2.391e-07), (5.082, 7.237, 2.431e-07), (5.249, 8.351, 2.589e-07), (4.358, 9.128, 2.925e-07), (5.2, 8.673, 2.647e-07), (4.984, 8.904, 2.723e-07), (5.224, 8.06, 2.544e-07), (5.222, 7.557, 2.47e-07), (5.321, 10.12, 3.859e-07), (4.012, 10.61, 4.267e-07), (5.262, 8.706, 3.741e-07), (3.988, 9.172, 4.186e-07), (4.331, 9.074, 4.096e-07), (5.695, 9.227, 3.821e-07), (5.386, 8.783, 3.745e-07), (5.122, 8.757, 3.809e-07), (5.477, 9.74, 3.848e-07), (4.444, 10.54, 4.205e-07), (5.415, 9.868, 3.73e-07), (5.149, 10.24, 3.937e-07), (5.67, 9.475, 3.827e-07), (5.566, 9.002, 3.78e-07), (5.38, 10.0, 3.802e-07), (5.094, 13.66, 1.017e-06), (4.003, 12.8, 9.388e-07), (5.19, 10.43, 9.235e-07), (4.011, 10.61, 9.4e-07), (4.458, 10.54, 9.332e-07), (4.708, 10.43, 9.233e-07), (4.241, 10.58, 9.368e-07), (4.875, 10.38, 9.187e-07), (5.032, 10.39, 9.203e-07), (5.142, 12.04, 9.702e-07), (5.191, 12.83, 9.917e-07), (5.17, 11.24, 9.468e-07), (5.213, 13.29, 1.008e-06), (5.133, 11.64, 9.581e-07), (5.141, 12.42, 9.796e-07), (5.224, 10.82, 9.337e-07), (5.172, 13.48, 1.013e-06), (5.211, 13.06, 9.999e-07), (5.157, 12.63, 9.856e-07), (5.132, 12.23, 9.749e-07), (5.147, 11.84, 9.641e-07), (4.627, 13.68, 1.019e-06), (4.252, 13.61, 1.013e-06), (4.952, 13.72, 1.022e-06), (3.98, 13.39, 9.922e-07), (4.797, 13.72, 1.022e-06), (4.44, 13.64, 1.016e-06), (4.081, 13.59, 1.011e-06), (-1.22, 1.126, -2.857e-08), (-3.163, 1.649, 1.883e-08), (-1.736, -0.8458, -7.759e-09), (-3.921, -0.0343, 9.43e-08), (-2.244, 1.26, -1.637e-08), (-2.738, 1.456, 1.38e-09), (-1.845, 1.193, -2.247e-08), (-3.865, 0.2405, 8.799e-08), (-3.679, -0.4298, 5.845e-08), (-3.837, -0.2399, 7.566e-08), (-2.848, -1.101, -2.388e-09), (-3.311, -0.8049, 2.445e-08), (-3.538, -0.6233, 4.091e-08), (-2.474, -1.265, -1.725e-08), (-1.5, -0.01078, -1.758e-08), (-2.083, -1.294, -1.984e-08), (-1.946, -1.204, -1.173e-08), (-2.24, -1.322, -2.241e-08), (-1.804, -1.087, -1.535e-08), (-5.248, 2.002, 2.789e-07), (-3.661, 0.674, 1.3e-07), (-4.112, 3.13, 1.531e-07), (-3.151, 1.647, 1.872e-08), (-3.724, 2.274, 7.553e-08), (-3.976, 2.742, 1.179e-07), (-3.462, 1.966, 4.763e-08), (-5.264, 2.267, 2.717e-07), (-4.95, 1.484, 2.32e-07), (-5.121, 1.695, 2.511e-07), (-4.308, 0.6536, 1.567e-07), (-4.554, 0.9175, 1.806e-07), (-4.727, 1.173, 2.038e-07), (-4.113, 0.4454, 1.378e-07), (-3.504, 0.9908, 7.321e-08), (-3.915, 0.3071, 1.253e-07), (-3.828, 0.3438, 1.286e-07), (-4.03, 0.3405, 1.283e-07), (-3.76, 0.4281, 1.22e-07), (-5.043, 2.754, 2.174e-07), (-5.188, 2.491, 2.428e-07), (-5.288, 2.134, 2.752e-07), (-4.63, 3.031, 1.933e-07), (-4.846, 2.909, 2.068e-07), (-4.414, 3.139, 1.786e-07), (-5.555, 4.555, 5.103e-07), (-4.525, 3.112, 3.51e-07), (-4.266, 5.371, 3.562e-07), (-4.113, 3.135, 1.535e-07), (-4.243, 4.19, 2.492e-07), (-4.25, 4.701, 2.955e-07), (-4.189, 3.777, 2.118e-07), (-5.542, 4.928, 5.106e-07), (-5.503, 3.762, 4.385e-07), (-5.52, 4.129, 4.717e-07), (-5.396, 2.89, 3.594e-07), (-5.459, 3.104, 3.788e-07), (-5.494, 3.354, 4.015e-07), (-5.286, 2.759, 3.475e-07), (-4.415, 3.143, 2.683e-07), (-5.107, 2.719, 3.439e-07), (-4.94, 2.849, 3.557e-07), (-5.21, 2.715, 3.435e-07), (-4.724, 3.012, 3.562e-07), (-5.404, 5.2, 4.392e-07), (-5.481, 5.028, 4.728e-07), (-5.553, 4.824, 5.191e-07), (-4.748, 5.311, 4e-07), (-4.996, 5.275, 4.213e-07), (-4.504, 5.356, 3.795e-07), (-5.474, 5.091, 4.539e-07), (-5.509, 4.962, 4.914e-07), (-5.225, 5.253, 4.317e-07), (-4.279, 7.569, 9.658e-07), (-5.92, 7.22, 9.318e-07), (-4.263, 5.419, 9.546e-07), (-5.962, 5.418, 9.525e-07), (-4.747, 5.326, 9.461e-07), (-4.505, 5.376, 9.506e-07), (-5.466, 5.209, 9.355e-07), (-5.121, 5.278, 9.417e-07), (-5.757, 5.309, 9.446e-07), (-5.612, 5.259, 9.401e-07), (-5.903, 5.359, 9.491e-07), (-6.065, 5.9, 9.537e-07), (-5.998, 5.496, 9.537e-07), (-6.091, 6.831, 9.507e-07), (-6.047, 5.698, 9.537e-07), (-6.096, 6.415, 9.537e-07), (-6.037, 7.112, 9.393e-07), (-5.739, 7.339, 9.368e-07), (-5.561, 7.434, 9.455e-07), (-4.92, 7.515, 9.569e-07), (-5.241, 7.485, 9.521e-07), (-4.263, 8.945, 1.159e-06), (-5.976, 8.851, 1.131e-06), (-4.246, 7.594, 1.113e-06), (-5.967, 7.472, 1.1e-06), (-4.73, 7.536, 1.103e-06), (-4.488, 7.567, 1.109e-06), (-5.449, 7.462, 1.091e-06), (-5.105, 7.505, 1.098e-06), (-5.754, 7.406, 1.091e-06), (-5.606, 7.431, 1.091e-06), (-5.867, 7.416, 1.094e-06), (-5.997, 7.896, 1.12e-06), (-5.987, 7.634, 1.113e-06), (-6.012, 8.49, 1.133e-06), (-5.987, 7.769, 1.117e-06), (-6.003, 8.22, 1.129e-06), (-6.028, 8.737, 1.133e-06), (-5.901, 8.993, 1.144e-06), (-5.758, 9.102, 1.159e-06), (-4.955, 9.233, 1.178e-06), (-5.649, 9.19, 1.171e-06), (-4.281, 9.275, 1.186e-06), (-5.302, 9.216, 1.174e-06), (-4.297, 10.78, 1.325e-06), (-6.079, 10.84, 1.311e-06), (-4.278, 9.298, 1.268e-06), (-5.925, 9.402, 1.275e-06), (-4.739, 9.249, 1.259e-06), (-4.504, 9.276, 1.264e-06), (-5.486, 9.208, 1.249e-06), (-5.142, 9.219, 1.253e-06), (-5.782, 9.241, 1.257e-06), (-5.636, 9.199, 1.251e-06), (-5.867, 9.323, 1.267e-06), (-6.001, 9.727, 1.286e-06), (-5.949, 9.483, 1.281e-06), (-6.047, 10.32, 1.299e-06), (-5.984, 9.604, 1.283e-06), (-6.029, 10.05, 1.294e-06), (-6.063, 10.57, 1.298e-06), (-6.06, 10.93, 1.32e-06), (-6.001, 11.0, 1.331e-06), (-4.98, 11.23, 1.359e-06), (-5.847, 11.1, 1.345e-06), (-4.321, 11.27, 1.367e-06), (-5.327, 11.22, 1.356e-06), (-4.347, 11.98, 9.729e-07), (-6.7, 11.59, 9.076e-07), (-4.31, 11.25, 9.565e-07), (-6.642, 10.95, 9.583e-07), (-5.738, 11.1, 9.602e-07), (-4.909, 11.24, 9.621e-07), (-4.609, 11.25, 9.596e-07), (-5.211, 11.21, 9.635e-07), (-6.202, 10.92, 9.498e-07), (-5.98, 11.02, 9.558e-07), (-6.361, 10.85, 9.457e-07), (-6.29, 10.88, 9.471e-07), (-6.531, 10.87, 9.495e-07), (-6.446, 10.85, 9.466e-07), (-6.596, 10.9, 9.529e-07), (-6.701, 11.27, 9.333e-07), (-6.675, 11.11, 9.46e-07), (-6.719, 11.44, 9.213e-07), (-6.722, 11.51, 9.144e-07), (-6.049, 11.87, 9.479e-07), (-6.519, 11.78, 9.325e-07), (-4.938, 11.94, 9.618e-07), (-6.645, 11.7, 9.218e-07), (-5.234, 11.92, 9.556e-07), (-6.367, 11.85, 9.422e-07), (-4.639, 11.97, 9.675e-07), (-4.372, 12.93, 1.045e-06), (-6.814, 12.53, 9.799e-07), (-4.351, 11.99, 1.023e-06), (-6.466, 12.18, 1.07e-06), (-5.851, 11.88, 1.031e-06), (-4.934, 11.95, 1.027e-06), (-4.632, 11.98, 1.026e-06), (-5.231, 11.92, 1.028e-06), (-5.902, 12.17, 1.063e-06), (-5.885, 12.03, 1.047e-06), (-6.031, 12.27, 1.075e-06), (-5.939, 12.24, 1.071e-06), (-6.21, 12.24, 1.074e-06), (-6.125, 12.27, 1.075e-06), (-6.332, 12.2, 1.071e-06), (-6.705, 12.21, 1.021e-06), (-6.582, 12.17, 1.042e-06), (-6.82, 12.3, 9.989e-07), (-6.83, 12.45, 9.864e-07), (-6.074, 12.81, 1.02e-06), (-6.593, 12.72, 1.002e-06), (-4.962, 12.89, 1.034e-06), (-6.759, 12.65, 9.941e-07), (-5.259, 12.86, 1.028e-06), (-6.392, 12.79, 1.015e-06), (-4.664, 12.91, 1.04e-06), (-6.778, 12.24, 1.007e-06), (-6.834, 12.37, 9.923e-07), (-5.543, 11.9, 1.038e-06), (-5.397, 11.91, 1.029e-06), (-5.728, 11.89, 1.03e-06), (-43.45, -2.748, -0.05703), (-40.34, -2.322, 0.000461), (-43.26, -0.4469, -0.01817), (-40.63, -0.31, -0.00804), (-42.15, -0.4732, -0.03513), (-42.65, -0.5221, 0.0536), (-41.64, -0.4691, -0.05968), (-43.67, -1.777, 0.0009946), (-43.62, -2.551, -0.008963), (-41.94, -2.828, -0.1087), (-43.11, -2.825, -0.1056), (-43.68, -2.213, 0.01048), (-42.6, -2.837, -0.1251), (-41.25, -2.787, -0.07198), (-40.38, -1.092, 0.01714), (-40.25, -1.79, 0.02056), (-40.68, -2.646, -0.0328), (-38.19, 1.894, 0.01225), (-38.82, 0.5427, 0.01883), (-36.97, -0.0897, 0.01571), (-37.5, -0.8958, -0.1018), (-38.46, 1.325, -0.06833), (-38.58, 0.8693, 0.02938), (-38.24, 1.603, -0.03175), (-36.98, -0.8274, -0.03828), (-38.33, -0.07304, -0.05439), (-37.88, -0.5816, -0.09814), (-37.19, -0.9731, -0.07556), (-36.9, -0.5128, -0.005574), (-37.42, 0.918, 0.01821), (-37.71, 1.453, 0.001543), (-37.16, 0.397, 0.02399), (-38.74, 0.5336, -0.06437), (-40.53, -0.2971, 0.03152), (-37.87, -1.153, 0.055), (-39.65, -1.905, -0.1414), (-39.74, -0.1154, -0.01046), (-40.2, -0.285, -0.02015), (-39.23, 0.07098, -0.02481), (-38.39, -0.1054, 2.378e-05), (-38.12, -0.5107, 0.03583), (-38.17, -1.605, 0.05922), (-37.92, -0.8652, 0.05443), (-37.97, -1.391, 0.05233), (-38.67, -1.968, 0.05819), (-38.43, -1.8, 0.06908), (-38.9, -2.092, 0.008896), (-39.12, -2.147, -0.06695), (-40.23, -0.9732, -0.0356), (-39.93, -1.53, -0.1009), (-39.37, -2.099, -0.1294), (-36.55, 2.52, -0.005946), (-38.08, 3.183, -0.05451), (-37.09, 1.152, -0.08227), (-38.22, 1.996, -0.006249), (-38.16, 2.466, 0.05798), (-38.18, 2.284, -0.0006131), (-38.17, 2.811, 0.006849), (-37.77, 1.625, -0.02859), (-37.39, 1.323, -0.05641), (-36.7, 1.303, -0.09023), (-36.87, 1.15, -0.09378), (-36.55, 1.56, -0.08147), (-37.41, 3.015, 0.002335), (-36.44, 1.87, -0.06958), (-36.42, 2.199, -0.04438), (-36.88, 2.799, 0.01957), (-36.74, 4.101, 0.05661), (-38.09, 4.847, 0.02789), (-36.95, 2.944, 0.1523), (-38.08, 3.261, -0.03263), (-37.63, 3.122, 0.03416), (-36.63, 3.278, 0.1615), (-36.78, 2.965, 0.1868), (-37.23, 3.007, 0.09808), (-36.53, 3.692, 0.06119), (-37.54, 4.6, 0.06556), (-36.57, 3.884, 0.04346), (-37.08, 4.346, 0.07414), (-36.57, 3.493, 0.1089), (-36.7, 3.083, 0.1914), (-36.3, 5.433, -0.04053), (-38.01, 6.129, 0.02294), (-36.43, 4.267, 0.01672), (-38.14, 4.754, -0.02963), (-37.45, 4.541, 0.02844), (-35.84, 4.527, -0.1106), (-36.14, 4.265, -0.04374), (-36.86, 4.367, 0.04813), (-35.81, 4.952, -0.05922), (-37.36, 5.912, -0.02776), (-35.97, 5.186, -0.03861), (-36.77, 5.68, -0.04709), (-35.78, 4.731, -0.09185), (-35.95, 4.361, -0.09475), (-37.33, 7.351, 0.06431), (-38.1, 7.651, -0.0104), (-37.12, 5.973, -0.005947), (-38.14, 6.01, 0.04262), (-37.71, 5.977, 0.01274), (-36.98, 6.323, 0.03006), (-37.0, 6.022, -0.004856), (-37.35, 5.962, -0.002874), (-37.07, 6.884, 0.09084), (-37.77, 7.617, -0.007014), (-37.17, 7.148, 0.08813), (-37.53, 7.499, 0.03049), (-37.02, 6.59, 0.0668), (-36.97, 6.131, 0.003895), (-37.13, 8.704, 0.0005675), (-38.03, 9.08, -0.02486), (-36.99, 7.402, -0.02116), (-38.12, 7.661, 0.006719), (-37.8, 7.526, -0.05499), (-36.52, 7.616, 0.02086), (-36.71, 7.428, 0.004873), (-37.36, 7.44, -0.04233), (-36.68, 7.973, -8.943e-05), (-37.71, 9.002, 0.005984), (-36.8, 8.222, 0.000867), (-37.39, 8.874, -0.0003698), (-36.57, 7.768, 0.008476), (-36.56, 7.504, 0.02191), (-36.94, 8.48, 0.003137), (-37.14, 11.83, 0.1249), (-38.08, 11.28, 0.03076), (-37.05, 9.342, -0.1103), (-38.11, 9.108, 0.02362), (-37.58, 9.066, 0.009935), (-37.4, 8.9, -0.009396), (-37.78, 9.006, 0.002682), (-37.26, 8.889, -0.002393), (-37.14, 9.128, -0.06073), (-37.0, 10.46, -0.03524), (-36.89, 11.23, 0.07352), (-37.01, 9.726, -0.1235), (-36.95, 11.51, 0.1004), (-37.02, 9.953, -0.09484), (-36.94, 10.89, 0.03485), (-37.01, 9.532, -0.1337), (-37.03, 11.67, 0.1169), (-36.9, 11.37, 0.08538), (-36.92, 11.07, 0.05924), (-36.97, 10.69, 0.0001404), (-37.02, 10.21, -0.06529), (-37.47, 12.14, 0.04384), (-37.89, 12.01, -0.007143), (-37.25, 11.97, 0.1121), (-38.11, 11.83, -0.05916), (-37.35, 12.08, 0.07975), (-37.59, 12.16, 0.01508), (-38.02, 12.07, 0.001474), (-43.31, -0.3924, 0.0002856), (-45.26, 0.1348, -0.01567), (-43.79, -1.885, -0.001984), (-45.54, -1.069, -0.06275), (-44.34, -0.1959, 0.03729), (-44.83, -0.07564, -0.00556), (-43.93, -0.3088, 0.003654), (-45.43, -0.5044, -0.05018), (-45.49, -1.903, -0.05512), (-45.56, -1.531, -0.05703), (-44.98, -2.571, -0.1054), (-45.19, -2.427, -0.09316), (-45.36, -2.203, -0.07011), (-44.75, -2.646, -0.09598), (-43.6, -1.512, 0.0007936), (-44.35, -2.607, -0.03835), (-44.17, -2.46, -0.016), (-44.54, -2.661, -0.06912), (-43.99, -2.213, -0.005615), (-47.17, 0.3353, 0.0488), (-45.76, -0.7874, 0.05893), (-46.22, 1.627, 0.0009778), (-45.29, 0.1405, -0.01002), (-45.86, 0.7623, 0.0629), (-46.08, 1.247, 0.0432), (-45.59, 0.4766, 0.02884), (-47.25, 0.7591, -0.03551), (-46.95, -0.0891, 0.1253), (-47.08, 0.1237, 0.09554), (-46.4, -0.6772, 0.1018), (-46.6, -0.5013, 0.1275), (-46.79, -0.3012, 0.1352), (-46.23, -0.8263, 0.06053), (-45.6, -0.5211, 0.01242), (-45.95, -1.012, -0.02056), (-45.84, -1.002, -0.02986), (-46.09, -0.945, 0.01478), (-45.78, -0.9163, -0.001048), (-47.11, 1.18, -0.02863), (-47.21, 0.9689, -0.04608), (-47.23, 0.5476, -0.0004819), (-46.74, 1.514, -0.008855), (-46.95, 1.393, 0.009522), (-46.55, 1.644, -0.01617), (-47.56, 2.763, 0.05583), (-46.59, 1.627, 0.07293), (-46.4, 3.889, -0.01007), (-46.22, 1.61, -0.01852), (-46.4, 2.671, -0.001377), (-46.41, 3.22, -0.03463), (-46.28, 2.259, -0.005728), (-47.56, 3.208, 0.03492), (-47.54, 2.223, -0.02221), (-47.55, 2.505, 0.02266), (-47.55, 1.591, -0.06938), (-47.56, 1.778, -0.07736), (-47.55, 1.996, -0.05982), (-47.5, 1.454, -0.04783), (-46.53, 1.623, 0.02462), (-47.22, 1.323, -0.03234), (-47.02, 1.297, -0.04726), (-47.39, 1.369, -0.03158), (-46.84, 1.428, -0.002592), (-47.38, 3.506, -0.07722), (-47.53, 3.373, -0.067), (-47.57, 2.993, 0.06203), (-46.86, 3.822, 0.03056), (-47.15, 3.766, -0.03782), (-46.62, 3.857, -0.003565), (-47.46, 3.394, -0.09144), (-47.56, 3.418, -0.01414), (-47.27, 3.681, -0.03682), (-46.33, 6.126, 0.05088), (-47.92, 5.686, -0.007306), (-46.44, 3.864, 0.04279), (-47.89, 4.109, 0.04416), (-46.78, 3.816, 0.07306), (-46.6, 3.858, -0.003326), (-47.36, 3.775, -0.03445), (-47.14, 3.762, -0.03223), (-47.69, 3.872, -0.01675), (-47.55, 3.807, -0.0313), (-47.79, 3.976, 0.01123), (-48.16, 4.601, 0.03475), (-48.0, 4.253, 0.06472), (-48.08, 5.131, -0.0018), (-48.1, 4.41, 0.05995), (-48.15, 4.845, 0.009163), (-48.0, 5.425, -0.002866), (-47.79, 5.877, -0.01557), (-47.6, 5.98, -0.01565), (-47.04, 6.002, -0.002164), (-47.36, 6.019, -0.003443), (-46.37, 7.439, 0.008299), (-48.06, 7.254, 0.01577), (-46.35, 6.078, 0.01064), (-47.85, 6.147, -0.01079), (-46.83, 6.025, -0.001347), (-46.62, 6.047, 0.01447), (-47.54, 5.953, 0.004279), (-47.19, 6.007, 0.02457), (-47.72, 6.011, 0.01156), (-47.64, 5.976, 0.01159), (-47.78, 6.066, 0.0002607), (-48.04, 6.611, 0.1353), (-47.93, 6.264, 0.005001), (-48.05, 6.966, 0.1432), (-48.0, 6.423, 0.06186), (-48.05, 6.799, 0.1734), (-48.07, 7.114, 0.0691), (-47.99, 7.391, 0.02046), (-47.85, 7.515, 0.05296), (-47.06, 7.716, -0.03645), (-47.64, 7.614, 0.05633), (-46.33, 7.823, -0.01079), (-47.4, 7.692, 0.01711), (-46.38, 9.282, -0.01048), (-48.06, 9.143, 0.001824), (-46.35, 7.84, -0.02385), (-48.03, 7.798, -0.04912), (-46.85, 7.717, -0.01341), (-46.59, 7.739, -0.008347), (-47.53, 7.746, 0.04415), (-47.23, 7.708, 0.02136), (-47.82, 7.673, -0.006304), (-47.69, 7.696, 0.0187), (-47.93, 7.702, -0.03076), (-48.1, 8.374, -0.03721), (-48.1, 7.956, -0.05408), (-48.09, 8.8, -0.007078), (-48.12, 8.155, -0.04765), (-48.09, 8.592, -0.02396), (-48.09, 8.985, 0.005277), (-47.99, 9.277, -0.01556), (-47.85, 9.408, -0.02968), (-47.07, 9.719, -0.007496), (-47.66, 9.549, -0.02427), (-46.42, 9.761, 0.001364), (-47.43, 9.699, -0.0005272), (-46.37, 10.49, 0.01841), (-48.57, 10.04, -0.02008), (-46.4, 9.74, 0.05842), (-48.81, 9.504, -0.1572), (-47.64, 9.638, 0.0247), (-47.01, 9.792, -0.007532), (-46.71, 9.717, -0.006124), (-47.31, 9.722, 0.02422), (-48.14, 9.46, 0.09677), (-47.92, 9.55, 0.05049), (-48.46, 9.324, 0.1044), (-48.31, 9.376, 0.1264), (-48.71, 9.363, -0.05804), (-48.6, 9.323, 0.03201), (-48.78, 9.426, -0.1293), (-48.81, 9.693, -0.08911), (-48.82, 9.596, -0.1369), (-48.75, 9.792, -0.04611), (-48.67, 9.903, -0.02515), (-47.74, 10.41, 0.01632), (-48.3, 10.29, -0.008665), (-47.02, 10.47, -0.01275), (-48.46, 10.17, -0.017), (-47.36, 10.43, 0.02614), (-48.06, 10.36, 0.003963), (-46.79, 10.5, -0.05622), (-46.47, 11.42, -0.007831), (-48.71, 10.97, 0.01431), (-46.39, 10.44, -0.0605), (-48.6, 10.75, -0.006069), (-47.88, 10.57, -0.001207), (-47.03, 10.43, -0.0051), (-46.71, 10.39, 0.02841), (-47.33, 10.41, 0.001758), (-48.03, 10.57, 0.01215), (-47.95, 10.58, -0.002092), (-48.17, 10.58, 0.03651), (-48.11, 10.56, 0.03288), (-48.32, 10.7, 0.001855), (-48.23, 10.64, 0.01902), (-48.46, 10.74, -0.002056), (-48.78, 10.74, -0.03678), (-48.72, 10.75, -0.02233), (-48.77, 10.73, -0.003154), (-48.73, 10.85, 0.01262), (-47.79, 11.25, 0.0354), (-48.44, 11.15, 0.05647), (-47.06, 11.37, 0.001674), (-48.62, 11.08, 0.0344), (-47.36, 11.33, 0.00858), (-48.16, 11.2, 0.05641), (-46.81, 11.36, -0.0685), (-48.79, 10.73, -0.02861), (-48.74, 10.77, 0.01362), (-47.66, 10.48, -0.01776), (-47.48, 10.41, -0.05018), (-47.79, 10.54, -0.0009361)], [], [(0, 8, 11, 7, 2, 5, 4, 6, 3, 14, 15, 1, 16, 13, 9, 12, 10), (17, 30, 29, 31, 19, 28, 24, 27, 20, 26, 25, 18, 22, 21, 23), (32, 39, 40, 42, 34, 43, 41, 45, 44, 46, 47, 50, 35, 49, 48, 33, 37, 36, 38), (51, 65, 64, 62, 60, 61, 53, 59, 58, 54, 56, 55, 57, 52, 63, 66), (67, 77, 75, 79, 72, 80, 73, 69, 74, 71, 70, 68, 76, 78), (81, 91, 89, 93, 86, 94, 87, 83, 88, 85, 84, 82, 90, 92), (95, 105, 103, 107, 100, 108, 101, 97, 102, 99, 98, 96, 104, 106), (109, 123, 119, 117, 121, 114, 122, 115, 111, 116, 113, 112, 110, 118, 120), (124, 140, 136, 141, 134, 142, 138, 143, 133, 144, 137, 135, 139, 126, 132, 131, 129, 128, 130, 127, 125, 148, 151, 146, 150, 145, 149, 147), (152, 166, 154, 170, 168, 167, 169, 165, 162, 163, 164, 160, 161, 155, 159, 153, 157, 156, 158), (174, 185, 172, 189, 187, 186, 188, 184, 181, 182, 183, 179, 180, 171, 192, 178, 191, 190, 194, 193, 195, 173, 176, 175, 177), (199, 210, 197, 214, 212, 211, 213, 209, 206, 207, 208, 204, 205, 196, 217, 203, 222, 216, 221, 215, 223, 219, 218, 220, 198, 201, 200, 202), (224, 226, 229, 228, 231, 230, 233, 232, 234, 227, 236, 238, 235, 239, 237, 240, 225, 241, 242, 244, 243), (245, 247, 250, 249, 252, 251, 254, 253, 255, 248, 257, 259, 256, 260, 258, 261, 246, 262, 263, 265, 267, 264, 266), (268, 270, 273, 272, 275, 274, 277, 276, 278, 271, 280, 282, 279, 283, 281, 284, 269, 285, 286, 288, 290, 287, 289), (291, 293, 297, 296, 298, 295, 300, 299, 302, 301, 304, 303, 305, 294, 307, 306, 308, 309, 292, 313, 311, 315, 310, 314, 312, 316), (317, 319, 323, 322, 324, 346, 345, 347, 321, 326, 325, 328, 327, 330, 329, 331, 320, 333, 332, 343, 334, 344, 335, 318, 339, 337, 341, 336, 340, 338, 342), (348, 356, 359, 355, 350, 353, 352, 354, 351, 362, 363, 349, 364, 361, 357, 360, 358), (365, 378, 377, 379, 367, 376, 372, 375, 368, 374, 373, 366, 370, 369, 371), (380, 387, 388, 390, 382, 391, 389, 393, 392, 394, 395, 398, 383, 397, 396, 381, 385, 384, 386), (399, 413, 412, 410, 408, 409, 401, 407, 406, 402, 404, 403, 405, 400, 411, 414), (415, 425, 423, 427, 420, 428, 421, 417, 422, 419, 418, 416, 424, 426), (429, 439, 437, 441, 434, 442, 435, 431, 436, 433, 432, 430, 438, 440), (443, 453, 451, 455, 448, 456, 449, 445, 450, 447, 446, 444, 452, 454), (457, 471, 467, 465, 469, 462, 470, 463, 459, 464, 461, 460, 458, 466, 468), (472, 488, 484, 489, 482, 490, 486, 491, 481, 492, 485, 483, 487, 474, 480, 479, 477, 476, 478, 475, 473, 496, 499, 494, 498, 493, 497, 495), (500, 514, 502, 518, 516, 515, 517, 513, 510, 511, 512, 508, 509, 503, 507, 501, 505, 504, 506), (522, 533, 520, 537, 535, 534, 536, 532, 529, 530, 531, 527, 528, 519, 540, 526, 539, 538, 542, 541, 543, 521, 524, 523, 525), (547, 558, 545, 562, 560, 559, 561, 557, 554, 555, 556, 552, 553, 544, 565, 551, 570, 564, 569, 563, 571, 567, 566, 568, 546, 549, 548, 550), (572, 574, 577, 576, 579, 578, 581, 580, 582, 575, 584, 586, 583, 587, 585, 588, 573, 589, 590, 592, 591), (593, 595, 598, 597, 600, 599, 602, 601, 603, 596, 605, 607, 604, 608, 606, 609, 594, 610, 611, 613, 615, 612, 614), (616, 618, 621, 620, 623, 622, 625, 624, 626, 619, 628, 630, 627, 631, 629, 632, 617, 633, 634, 636, 638, 635, 637), (639, 641, 645, 644, 646, 643, 648, 647, 650, 649, 652, 651, 653, 642, 655, 654, 656, 657, 640, 661, 659, 663, 658, 662, 660, 664), (665, 667, 671, 670, 672, 694, 693, 695, 669, 674, 673, 676, 675, 678, 677, 679, 668, 681, 680, 691, 682, 692, 683, 666, 687, 685, 689, 684, 688, 686, 690)])
me_plane_003.use_remesh_preserve_volume = False
me_plane_003.use_remesh_preserve_attributes = False
me_plane_003.use_mirror_vertex_groups = False
me_plane_003.update()
me_plane_002 = bpy.data.meshes.new('Plane.002')
me_plane_002.from_pydata([(-0.8459, -0.9394, -2.648e-09), (0.7534, -0.9587, -1.807e-09), (-0.8224, 0.6745, 1.423e-08), (0.73, 0.6745, 1.423e-08), (-0.04622, 1.294, -1.286e-08), (-0.446, 1.249, -1.09e-08), (0.3536, 1.249, -1.09e-08), (-0.7654, 0.9674, 1.427e-09), (0.1787, 1.274, -1.197e-08), (-0.2711, 1.278, -1.217e-08), (0.6729, 0.9674, 1.427e-09), (-0.1462, 1.289, -1.263e-08), (0.05373, 1.289, -1.263e-08), (0.7147, 0.8209, 7.827e-09), (-0.8071, 0.8209, 7.827e-09), (0.7031, 0.8942, 4.627e-09), (-0.7955, 0.8942, 4.627e-09), (0.599, 1.108, -4.735e-09), (0.5234, 1.179, -7.815e-09), (0.6445, 1.038, -1.654e-09), (-0.6914, 1.108, -4.735e-09), (-0.7369, 1.038, -1.654e-09), (-0.6159, 1.179, -7.815e-09)], [], [(0, 1, 3, 13, 15, 10, 19, 17, 18, 6, 8, 12, 4, 11, 9, 5, 22, 20, 21, 7, 16, 14, 2)])
me_plane_002.use_remesh_preserve_volume = False
me_plane_002.use_remesh_preserve_attributes = False
me_plane_002.use_mirror_vertex_groups = False
me_plane_002.update()
me_plane_001 = bpy.data.meshes.new('Plane.001')
me_plane_001.from_pydata([(-1.134, -1.933, 4.08e-08), (1.134, -1.933, 4.08e-08), (-1.0, 1.678, -2.966e-08), (1.0, 1.678, -2.966e-08), (-1.0, -1.409, 6.158e-08), (1.0, -1.409, 6.158e-08), (1.056, -1.671, 5.119e-08), (-1.056, -1.671, 5.119e-08), (1.026, -1.54, 5.639e-08), (1.093, -1.802, 4.599e-08), (-1.026, -1.54, 5.639e-08), (-1.093, -1.802, 4.599e-08)], [], [(0, 1, 9, 6, 8, 5, 3, 2, 4, 10, 7, 11)])
me_plane_001.use_remesh_preserve_volume = False
me_plane_001.use_remesh_preserve_attributes = False
me_plane_001.use_mirror_vertex_groups = False
me_plane_001.update()
me_plane = bpy.data.meshes.new('Plane')
me_plane.from_pydata([(-1.736, -1.676, 2.957e-08), (1.0, -1.676, 2.957e-08), (-1.736, 1.609, -2.661e-08), (1.077, 1.583, -2.892e-08), (-1.736, 1.933, -4.076e-08), (1.0, 1.933, -4.076e-08), (-1.736, 2.103, -4.823e-08), (0.7369, 2.103, -4.823e-08), (1.415, 1.611, -2.643e-08), (1.185, 1.79, -5.371e-08), (-1.736, 2.214, -5.307e-08), (0.7369, 2.214, -5.307e-08), (1.185, 1.933, -4.076e-08), (0.9531, 2.103, -4.823e-08), (1.6, 1.611, -2.643e-08), (1.37, 1.79, -5.371e-08), (0.8099, 2.214, -5.307e-08), (1.623, 1.462, -3.996e-08), (1.742, 1.5, -3.648e-08), (1.699, 1.472, -3.901e-08), (1.158, 1.61, -2.654e-08), (1.0, 1.535, -2.535e-08)], [], [(0, 1, 21, 3, 2), (2, 3, 5, 4), (4, 5, 7, 6), (5, 3, 20, 8, 9), (6, 7, 11, 10), (5, 9, 15, 12), (9, 8, 14, 15), (7, 5, 12, 13), (11, 7, 13, 16), (14, 8, 17, 19, 18)])
me_plane.use_remesh_preserve_volume = False
me_plane.use_remesh_preserve_attributes = False
me_plane.use_mirror_vertex_groups = False
me_plane.update()

# ---- objects
ob_circle = bpy.data.objects.new('Circle', me_circle_001)
ob_plane_007 = bpy.data.objects.new('Plane.007', me_plane_010)
ob_plane_006 = bpy.data.objects.new('Plane.006', me_plane_009)
ob_plane_005 = bpy.data.objects.new('Plane.005', me_plane_008)
ob_rock_001_001 = bpy.data.objects.new('Rock_001.001', me_plane_007)
ob_plane_004 = bpy.data.objects.new('Plane.004', me_plane_006)
ob_plane_003 = bpy.data.objects.new('Plane.003', me_plane_005)
ob_rock_001 = bpy.data.objects.new('Rock_001', me_plane_003)
ob_plane_002 = bpy.data.objects.new('Plane.002', me_plane_002)
ob_plane_001 = bpy.data.objects.new('Plane.001', me_plane_001)
ob_plane = bpy.data.objects.new('Plane', me_plane)

# ---- transforms, parenting, visibility, modifiers, constraints
ob_circle.location = (3.218, 6.935e-05, 3.274)
ob_circle.rotation_euler = (1.571, -0.0, 0.0)
ob_circle.scale = (0.2882, 0.2882, 0.2882)
ob_circle.lineart.crease_threshold = 0.0
ob_plane_007.location = (3.223, 6.961e-05, 1.189)
ob_plane_007.rotation_euler = (1.571, -0.0, 0.0)
ob_plane_007.scale = (0.3509, 0.2468, 0.2468)
ob_plane_007.lineart.crease_threshold = 0.0
ob_plane_006.location = (3.297, 6.974e-05, 0.1875)
ob_plane_006.rotation_euler = (1.571, -0.0, 0.0)
ob_plane_006.scale = (0.1662, 0.1662, 0.1662)
ob_plane_006.lineart.crease_threshold = 0.0
ob_plane_005.location = (1.612, 6.974e-05, 0.1875)
ob_plane_005.rotation_euler = (1.571, -0.0, 0.0)
ob_plane_005.scale = (0.1662, 0.1662, 0.1662)
ob_plane_005.lineart.crease_threshold = 0.0
ob_rock_001_001.location = (3.324, 6.957e-05, 2.477)
ob_rock_001_001.rotation_euler = (1.571, -0.0, 0.0)
ob_rock_001_001.scale = (-0.09866, -0.08284, -0.08284)
ob_rock_001_001.lineart.crease_threshold = 0.0
ob_plane_004.location = (3.22, 6.962e-05, 2.117)
ob_plane_004.rotation_euler = (1.571, -0.0, 0.0)
ob_plane_004.scale = (0.5093, 0.691, 0.691)
ob_plane_004.lineart.crease_threshold = 0.0
ob_plane_003.location = (5.201, 6.963e-05, 2.628)
ob_plane_003.rotation_euler = (1.571, -0.0, 0.0)
ob_plane_003.scale = (0.4389, 0.4389, 0.4389)
ob_plane_003.lineart.crease_threshold = 0.0
ob_rock_001.location = (1.677, 6.955e-05, 3.154)
ob_rock_001.rotation_euler = (1.571, -0.0, 0.0)
ob_rock_001.scale = (-0.08284, -0.08284, -0.08284)
ob_rock_001.lineart.crease_threshold = 0.0
ob_plane_002.location = (1.709, 0.02569, 2.503)
ob_plane_002.rotation_euler = (1.571, -0.0, 0.0)
ob_plane_002.scale = (0.4389, 0.4389, 0.4389)
ob_plane_002.lineart.crease_threshold = 0.0
ob_plane_001.location = (3.298, 0.1316, 1.953)
ob_plane_001.rotation_euler = (1.571, -0.0, 0.0)
ob_plane_001.scale = (2.705, 1.0, 1.0)
ob_plane_001.lineart.crease_threshold = 0.0
ob_plane.location = (-0.1716, -2.259e-07, 1.681)
ob_plane.rotation_euler = (1.571, -0.0, 0.0)
ob_plane.scale = (0.5299, 1.0, 1.0)
ob_plane.lineart.crease_threshold = 0.0

# ---- collection membership
col_collection_1.objects.link(ob_circle)
col_collection_1.objects.link(ob_plane_007)
col_collection_1.objects.link(ob_plane_006)
col_collection_1.objects.link(ob_plane_005)
col_collection_1.objects.link(ob_rock_001_001)
col_collection_1.objects.link(ob_plane_004)
col_collection_1.objects.link(ob_plane_003)
col_collection_1.objects.link(ob_rock_001)
col_collection_1.objects.link(ob_plane_002)
col_collection_1.objects.link(ob_plane_001)
col_collection_1.objects.link(ob_plane)

# ---- scene / render settings (as saved in the file)
scene.frame_start = 1; scene.frame_end = 250; scene.frame_set(1)
scene.render.engine = 'BLENDER_EEVEE_NEXT'
scene.render.resolution_percentage = 50
scene.render.dither_intensity = 0.0
scene.cycles.use_denoising = False
scene.cycles.samples = 128
scene.cycles.sampling_pattern = 'TABULATED_SOBOL'
scene.cycles.use_adaptive_sampling = False
scene.cycles.use_light_tree = False
scene.cycles.blur_glossy = 0.0
scene.cycles.sample_clamp_indirect = 0.0
scene.view_settings.view_transform = 'Standard'
bpy.context.view_layer.update()

# ---- added for rendering (the .blend has no active camera and no usable light): camera, sun
cam_auto = bpy.data.cameras.new('AutoCamera')
cam_auto.lens = 50.0
cam_auto.sensor_width = 36.0
cam_auto.clip_end = 1000.0
ob_auto_camera = bpy.data.objects.new('AutoCamera', cam_auto)
scene.collection.objects.link(ob_auto_camera)
ob_auto_camera.location = (10.4189, -9.28128, 8.17588)
ob_auto_camera.rotation_euler = (1.09748, -7.21219e-08, 0.694738)
scene.camera = ob_auto_camera
light_auto_sun = bpy.data.lights.new('AutoSun', 'SUN')
light_auto_sun.energy = 3.0
light_auto_sun.angle = 0.0523599
ob_auto_sun = bpy.data.objects.new('AutoSun', light_auto_sun)
scene.collection.objects.link(ob_auto_sun)
ob_auto_sun.rotation_euler = (0.872665, 0.174533, 0.523599)
bpy.context.view_layer.update()
